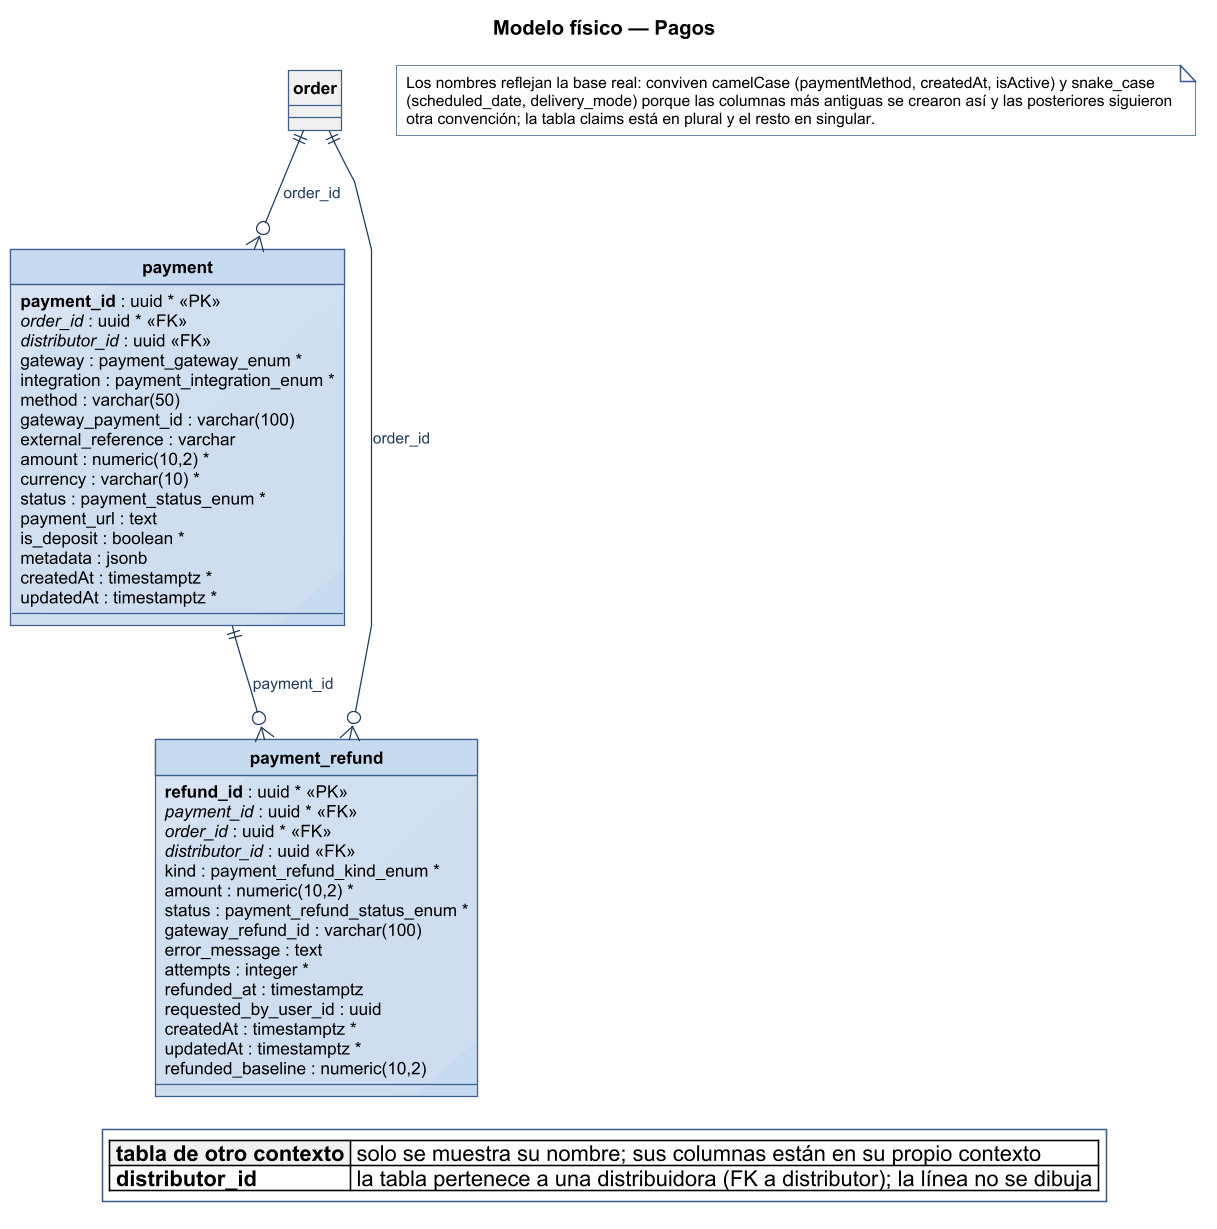

The diagram above was rendered by PlantUML. Its source (embedded in the PNG):
@startuml
title Modelo físico — Pagos
!include ../../estilo-vp.iuml
skinparam entity<<ajena>> {
  BackgroundColor #F1F1F1
  BorderColor #8A97A3
  FontColor #55616C
}
skinparam class<<propuesto>> {
  BorderColor #1F5E8C
  BackgroundColor #FFF6D9
}
skinparam entity<<propuesto>> {
  BorderColor #1F5E8C
  BackgroundColor #FFF6D9
}

hide circle
skinparam linetype polyline

entity "payment" as e_payment {
  {field} **payment_id** : uuid * <<PK>>
  {field} //order_id// : uuid * <<FK>>
  {field} //distributor_id// : uuid <<FK>>
  {field} gateway : payment_gateway_enum *
  {field} integration : payment_integration_enum *
  {field} method : varchar(50)
  {field} gateway_payment_id : varchar(100)
  {field} external_reference : varchar
  {field} amount : numeric(10,2) *
  {field} currency : varchar(10) *
  {field} status : payment_status_enum *
  {field} payment_url : text
  {field} is_deposit : boolean *
  {field} metadata : jsonb
  {field} createdAt : timestamptz *
  {field} updatedAt : timestamptz *
}
entity "payment_refund" as e_payment_refund {
  {field} **refund_id** : uuid * <<PK>>
  {field} //payment_id// : uuid * <<FK>>
  {field} //order_id// : uuid * <<FK>>
  {field} //distributor_id// : uuid <<FK>>
  {field} kind : payment_refund_kind_enum *
  {field} amount : numeric(10,2) *
  {field} status : payment_refund_status_enum *
  {field} gateway_refund_id : varchar(100)
  {field} error_message : text
  {field} attempts : integer *
  {field} refunded_at : timestamptz
  {field} requested_by_user_id : uuid
  {field} createdAt : timestamptz *
  {field} updatedAt : timestamptz *
  {field} refunded_baseline : numeric(10,2)
}
entity "order" as e_order #F1F1F1 {
}

e_order ||--o{ e_payment : order_id
e_order ||--o{ e_payment_refund : order_id
e_payment ||--o{ e_payment_refund : payment_id

legend bottom
|<#F1F1F1> **tabla de otro contexto** | solo se muestra su nombre; sus columnas están en su propio contexto |
|<#FFFFFF> **distributor_id** | la tabla pertenece a una distribuidora (FK a distributor); la línea no se dibuja |
endlegend
note as N
  Los nombres reflejan la base real: conviven camelCase (paymentMethod, createdAt, isActive) y snake_case
  (scheduled_date, delivery_mode) porque las columnas más antiguas se crearon así y las posteriores siguieron
  otra convención; la tabla claims está en plural y el resto en singular.
end note
@enduml